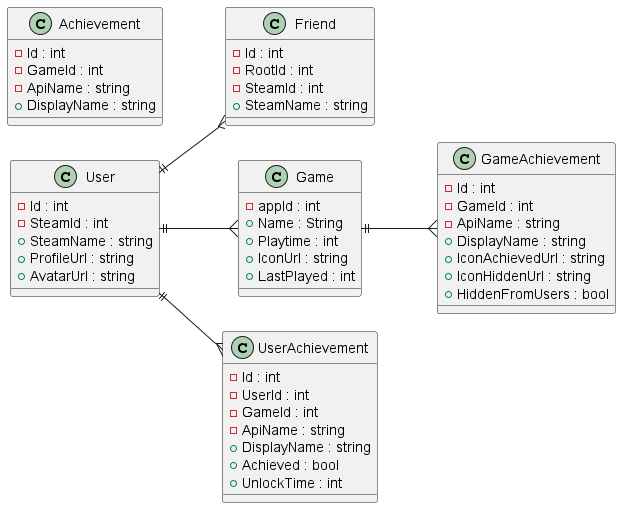

The diagram above was rendered by PlantUML. Its source (embedded in the PNG):
@startuml

left to right direction

class User {
    - Id : int
    - SteamId : int
    + SteamName : string
    + ProfileUrl : string
    + AvatarUrl : string
}

class Friend {
    - Id : int
    - RootId : int
    - SteamId : int
    + SteamName : string
}

class Game {
    - appId : int
    + Name : String
    + Playtime : int
    + IconUrl : string
    + LastPlayed : int
}


class Achievement {
    - Id : int
    - GameId : int
    - ApiName : string
    + DisplayName : string
}

class GameAchievement {
    - Id : int
    - GameId : int
    - ApiName : string
    + DisplayName : string
    + IconAchievedUrl : string
    + IconHiddenUrl : string
    + HiddenFromUsers : bool
}

class UserAchievement {
    - Id : int
    - UserId : int
    - GameId : int
    - ApiName : string
    + DisplayName : string
    + Achieved : bool
    + UnlockTime : int
}


User ||--{ Game
Game ||--{ GameAchievement
User ||--{ UserAchievement
User ||--{ Friend




@enduml